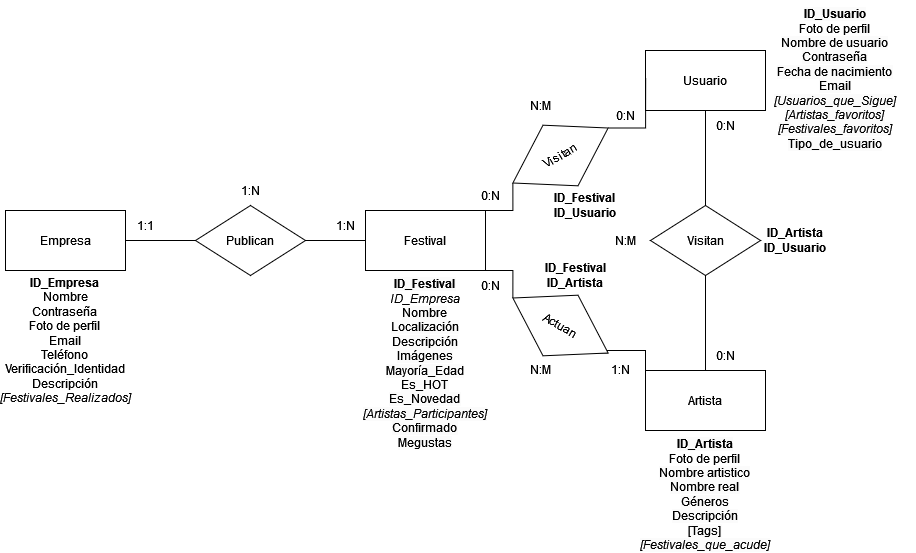

The diagram above was exported from draw.io. Its source (the exported page's mxGraphModel, read from the mxfile embedded in the PNG):
<mxGraphModel dx="1434" dy="754" grid="1" gridSize="10" guides="1" tooltips="1" connect="1" arrows="1" fold="1" page="1" pageScale="1" pageWidth="1169" pageHeight="827" math="0" shadow="0">
  <root>
    <mxCell id="0" />
    <mxCell id="1" parent="0" />
    <mxCell id="i2LivfiUBADsGPW-if3J-1" value="Usuario" style="rounded=0;whiteSpace=wrap;html=1;" parent="1" vertex="1">
      <mxGeometry x="840" y="110" width="120" height="60" as="geometry" />
    </mxCell>
    <mxCell id="i2LivfiUBADsGPW-if3J-10" style="edgeStyle=orthogonalEdgeStyle;rounded=0;orthogonalLoop=1;jettySize=auto;html=1;exitX=1;exitY=0;exitDx=0;exitDy=0;entryX=0;entryY=0.5;entryDx=0;entryDy=0;endArrow=none;endFill=0;" parent="1" source="i2LivfiUBADsGPW-if3J-2" target="i2LivfiUBADsGPW-if3J-7" edge="1">
      <mxGeometry relative="1" as="geometry" />
    </mxCell>
    <mxCell id="i2LivfiUBADsGPW-if3J-2" value="Festival" style="rounded=0;whiteSpace=wrap;html=1;" parent="1" vertex="1">
      <mxGeometry x="560" y="270" width="120" height="60" as="geometry" />
    </mxCell>
    <mxCell id="i2LivfiUBADsGPW-if3J-8" style="edgeStyle=orthogonalEdgeStyle;rounded=0;orthogonalLoop=1;jettySize=auto;html=1;exitX=1;exitY=0.5;exitDx=0;exitDy=0;entryX=0;entryY=0.5;entryDx=0;entryDy=0;endArrow=none;endFill=0;" parent="1" source="i2LivfiUBADsGPW-if3J-3" target="i2LivfiUBADsGPW-if3J-5" edge="1">
      <mxGeometry relative="1" as="geometry" />
    </mxCell>
    <mxCell id="i2LivfiUBADsGPW-if3J-3" value="Empresa" style="rounded=0;whiteSpace=wrap;html=1;" parent="1" vertex="1">
      <mxGeometry x="200" y="270" width="120" height="60" as="geometry" />
    </mxCell>
    <mxCell id="i2LivfiUBADsGPW-if3J-4" value="Artista" style="rounded=0;whiteSpace=wrap;html=1;" parent="1" vertex="1">
      <mxGeometry x="840" y="430" width="120" height="60" as="geometry" />
    </mxCell>
    <mxCell id="i2LivfiUBADsGPW-if3J-9" style="edgeStyle=orthogonalEdgeStyle;rounded=0;orthogonalLoop=1;jettySize=auto;html=1;exitX=1;exitY=0.5;exitDx=0;exitDy=0;entryX=0;entryY=0.5;entryDx=0;entryDy=0;endArrow=none;endFill=0;" parent="1" source="i2LivfiUBADsGPW-if3J-5" target="i2LivfiUBADsGPW-if3J-2" edge="1">
      <mxGeometry relative="1" as="geometry" />
    </mxCell>
    <mxCell id="i2LivfiUBADsGPW-if3J-5" value="Publican" style="rhombus;whiteSpace=wrap;html=1;" parent="1" vertex="1">
      <mxGeometry x="390" y="265" width="110" height="70" as="geometry" />
    </mxCell>
    <mxCell id="i2LivfiUBADsGPW-if3J-13" style="edgeStyle=orthogonalEdgeStyle;rounded=0;orthogonalLoop=1;jettySize=auto;html=1;exitX=0.5;exitY=0;exitDx=0;exitDy=0;entryX=0.5;entryY=1;entryDx=0;entryDy=0;endArrow=none;endFill=0;" parent="1" source="i2LivfiUBADsGPW-if3J-6" target="i2LivfiUBADsGPW-if3J-1" edge="1">
      <mxGeometry relative="1" as="geometry" />
    </mxCell>
    <mxCell id="i2LivfiUBADsGPW-if3J-14" style="edgeStyle=orthogonalEdgeStyle;rounded=0;orthogonalLoop=1;jettySize=auto;html=1;exitX=0.5;exitY=1;exitDx=0;exitDy=0;entryX=0.5;entryY=0;entryDx=0;entryDy=0;endArrow=none;endFill=0;" parent="1" source="i2LivfiUBADsGPW-if3J-6" target="i2LivfiUBADsGPW-if3J-4" edge="1">
      <mxGeometry relative="1" as="geometry" />
    </mxCell>
    <mxCell id="i2LivfiUBADsGPW-if3J-6" value="Visitan" style="rhombus;whiteSpace=wrap;html=1;" parent="1" vertex="1">
      <mxGeometry x="845" y="265" width="110" height="70" as="geometry" />
    </mxCell>
    <mxCell id="i2LivfiUBADsGPW-if3J-11" style="edgeStyle=orthogonalEdgeStyle;rounded=0;orthogonalLoop=1;jettySize=auto;html=1;exitX=1;exitY=0.5;exitDx=0;exitDy=0;entryX=0;entryY=1;entryDx=0;entryDy=0;endArrow=none;endFill=0;" parent="1" source="i2LivfiUBADsGPW-if3J-7" target="i2LivfiUBADsGPW-if3J-1" edge="1">
      <mxGeometry relative="1" as="geometry" />
    </mxCell>
    <mxCell id="i2LivfiUBADsGPW-if3J-7" value="Visitan" style="rhombus;whiteSpace=wrap;html=1;rotation=-30;" parent="1" vertex="1">
      <mxGeometry x="700" y="180" width="110" height="70" as="geometry" />
    </mxCell>
    <mxCell id="i2LivfiUBADsGPW-if3J-17" style="edgeStyle=orthogonalEdgeStyle;rounded=0;orthogonalLoop=1;jettySize=auto;html=1;exitX=0;exitY=0.5;exitDx=0;exitDy=0;entryX=1;entryY=1;entryDx=0;entryDy=0;endArrow=none;endFill=0;" parent="1" source="i2LivfiUBADsGPW-if3J-15" target="i2LivfiUBADsGPW-if3J-2" edge="1">
      <mxGeometry relative="1" as="geometry">
        <Array as="points">
          <mxPoint x="707" y="330" />
        </Array>
      </mxGeometry>
    </mxCell>
    <mxCell id="i2LivfiUBADsGPW-if3J-18" style="edgeStyle=orthogonalEdgeStyle;rounded=0;orthogonalLoop=1;jettySize=auto;html=1;exitX=1;exitY=0.5;exitDx=0;exitDy=0;entryX=0;entryY=0;entryDx=0;entryDy=0;endArrow=none;endFill=0;" parent="1" source="i2LivfiUBADsGPW-if3J-15" target="i2LivfiUBADsGPW-if3J-4" edge="1">
      <mxGeometry relative="1" as="geometry">
        <Array as="points">
          <mxPoint x="793" y="410" />
          <mxPoint x="840" y="410" />
        </Array>
      </mxGeometry>
    </mxCell>
    <mxCell id="i2LivfiUBADsGPW-if3J-15" value="Actuan" style="rhombus;whiteSpace=wrap;html=1;rotation=30;" parent="1" vertex="1">
      <mxGeometry x="700" y="350" width="110" height="70" as="geometry" />
    </mxCell>
    <mxCell id="i2LivfiUBADsGPW-if3J-20" value="N:M" style="text;html=1;align=center;verticalAlign=middle;resizable=0;points=[];autosize=1;strokeColor=none;fillColor=none;" parent="1" vertex="1">
      <mxGeometry x="710" y="150" width="50" height="30" as="geometry" />
    </mxCell>
    <mxCell id="i2LivfiUBADsGPW-if3J-21" value="0:N" style="text;html=1;align=center;verticalAlign=middle;resizable=0;points=[];autosize=1;strokeColor=none;fillColor=none;" parent="1" vertex="1">
      <mxGeometry x="665" y="240" width="40" height="30" as="geometry" />
    </mxCell>
    <mxCell id="i2LivfiUBADsGPW-if3J-22" value="0:N" style="text;html=1;align=center;verticalAlign=middle;resizable=0;points=[];autosize=1;strokeColor=none;fillColor=none;" parent="1" vertex="1">
      <mxGeometry x="800" y="160" width="40" height="30" as="geometry" />
    </mxCell>
    <mxCell id="i2LivfiUBADsGPW-if3J-23" value="0:N" style="text;html=1;align=center;verticalAlign=middle;resizable=0;points=[];autosize=1;strokeColor=none;fillColor=none;" parent="1" vertex="1">
      <mxGeometry x="665" y="330" width="40" height="30" as="geometry" />
    </mxCell>
    <mxCell id="i2LivfiUBADsGPW-if3J-24" value="1:N" style="text;html=1;align=center;verticalAlign=middle;resizable=0;points=[];autosize=1;strokeColor=none;fillColor=none;" parent="1" vertex="1">
      <mxGeometry x="795" y="414" width="40" height="30" as="geometry" />
    </mxCell>
    <mxCell id="i2LivfiUBADsGPW-if3J-25" value="N:M" style="text;html=1;align=center;verticalAlign=middle;resizable=0;points=[];autosize=1;strokeColor=none;fillColor=none;" parent="1" vertex="1">
      <mxGeometry x="710" y="414" width="50" height="30" as="geometry" />
    </mxCell>
    <mxCell id="i2LivfiUBADsGPW-if3J-26" value="0:N" style="text;html=1;align=center;verticalAlign=middle;resizable=0;points=[];autosize=1;strokeColor=none;fillColor=none;" parent="1" vertex="1">
      <mxGeometry x="900" y="400" width="40" height="30" as="geometry" />
    </mxCell>
    <mxCell id="i2LivfiUBADsGPW-if3J-27" value="0:N" style="text;html=1;align=center;verticalAlign=middle;resizable=0;points=[];autosize=1;strokeColor=none;fillColor=none;" parent="1" vertex="1">
      <mxGeometry x="900" y="170" width="40" height="30" as="geometry" />
    </mxCell>
    <mxCell id="i2LivfiUBADsGPW-if3J-28" value="N:M" style="text;html=1;align=center;verticalAlign=middle;resizable=0;points=[];autosize=1;strokeColor=none;fillColor=none;" parent="1" vertex="1">
      <mxGeometry x="795" y="285" width="50" height="30" as="geometry" />
    </mxCell>
    <mxCell id="i2LivfiUBADsGPW-if3J-29" value="1:1" style="text;html=1;strokeColor=none;fillColor=none;align=center;verticalAlign=middle;whiteSpace=wrap;rounded=0;" parent="1" vertex="1">
      <mxGeometry x="310" y="270" width="60" height="30" as="geometry" />
    </mxCell>
    <mxCell id="i2LivfiUBADsGPW-if3J-30" value="1:N" style="text;html=1;strokeColor=none;fillColor=none;align=center;verticalAlign=middle;whiteSpace=wrap;rounded=0;" parent="1" vertex="1">
      <mxGeometry x="510" y="270" width="60" height="30" as="geometry" />
    </mxCell>
    <mxCell id="i2LivfiUBADsGPW-if3J-31" value="1:N" style="text;html=1;strokeColor=none;fillColor=none;align=center;verticalAlign=middle;whiteSpace=wrap;rounded=0;" parent="1" vertex="1">
      <mxGeometry x="415" y="235" width="60" height="30" as="geometry" />
    </mxCell>
    <mxCell id="i2LivfiUBADsGPW-if3J-32" value="&lt;b&gt;ID_Empresa&lt;/b&gt;&lt;br&gt;&lt;div&gt;Nombre&lt;/div&gt;&lt;div&gt;Contraseña&lt;br&gt;&lt;/div&gt;Foto de perfil&lt;br&gt;Email&lt;br&gt;Teléfono&lt;br&gt;Verificación_Identidad&lt;br&gt;Descripción&lt;br&gt;&lt;div&gt;&lt;i&gt;[Festivales_Realizados]&lt;/i&gt;&lt;/div&gt;" style="text;html=1;strokeColor=none;fillColor=none;align=center;verticalAlign=middle;whiteSpace=wrap;rounded=0;" parent="1" vertex="1">
      <mxGeometry x="195" y="330" width="130" height="140" as="geometry" />
    </mxCell>
    <mxCell id="i2LivfiUBADsGPW-if3J-33" value="&lt;b style=&quot;border-color: var(--border-color); color: rgb(0, 0, 0); font-family: Helvetica; font-size: 12px; font-style: normal; font-variant-ligatures: normal; font-variant-caps: normal; letter-spacing: normal; orphans: 2; text-indent: 0px; text-transform: none; widows: 2; word-spacing: 0px; -webkit-text-stroke-width: 0px; background-color: rgb(251, 251, 251); text-decoration-thickness: initial; text-decoration-style: initial; text-decoration-color: initial;&quot;&gt;ID_Festival&lt;br&gt;&lt;/b&gt;&lt;i&gt;ID_Empresa&lt;/i&gt;&lt;br style=&quot;border-color: var(--border-color); color: rgb(0, 0, 0); font-family: Helvetica; font-size: 12px; font-style: normal; font-variant-ligatures: normal; font-variant-caps: normal; font-weight: 400; letter-spacing: normal; orphans: 2; text-indent: 0px; text-transform: none; widows: 2; word-spacing: 0px; -webkit-text-stroke-width: 0px; background-color: rgb(251, 251, 251); text-decoration-thickness: initial; text-decoration-style: initial; text-decoration-color: initial;&quot;&gt;&lt;span style=&quot;color: rgb(0, 0, 0); font-family: Helvetica; font-size: 12px; font-style: normal; font-variant-ligatures: normal; font-variant-caps: normal; font-weight: 400; letter-spacing: normal; orphans: 2; text-indent: 0px; text-transform: none; widows: 2; word-spacing: 0px; -webkit-text-stroke-width: 0px; background-color: rgb(251, 251, 251); text-decoration-thickness: initial; text-decoration-style: initial; text-decoration-color: initial; float: none; display: inline !important;&quot;&gt;Nombre&lt;/span&gt;&lt;br style=&quot;border-color: var(--border-color); color: rgb(0, 0, 0); font-family: Helvetica; font-size: 12px; font-style: normal; font-variant-ligatures: normal; font-variant-caps: normal; font-weight: 400; letter-spacing: normal; orphans: 2; text-indent: 0px; text-transform: none; widows: 2; word-spacing: 0px; -webkit-text-stroke-width: 0px; background-color: rgb(251, 251, 251); text-decoration-thickness: initial; text-decoration-style: initial; text-decoration-color: initial;&quot;&gt;&lt;span style=&quot;border-color: var(--border-color); color: rgb(0, 0, 0); font-family: Helvetica; font-size: 12px; font-variant-ligatures: normal; font-variant-caps: normal; font-weight: 400; letter-spacing: normal; orphans: 2; text-indent: 0px; text-transform: none; widows: 2; word-spacing: 0px; -webkit-text-stroke-width: 0px; background-color: rgb(251, 251, 251); text-decoration-thickness: initial; text-decoration-style: initial; text-decoration-color: initial;&quot;&gt;Localización&lt;br&gt;Descripción&lt;br&gt;Imágenes&lt;br&gt;Mayoría_Edad&lt;br&gt;Es_HOT&lt;br&gt;Es_Novedad&lt;br&gt;&lt;/span&gt;&lt;div&gt;&lt;span style=&quot;border-color: var(--border-color); color: rgb(0, 0, 0); font-family: Helvetica; font-size: 12px; font-variant-ligatures: normal; font-variant-caps: normal; font-weight: 400; letter-spacing: normal; orphans: 2; text-indent: 0px; text-transform: none; widows: 2; word-spacing: 0px; -webkit-text-stroke-width: 0px; background-color: rgb(251, 251, 251); text-decoration-thickness: initial; text-decoration-style: initial; text-decoration-color: initial;&quot;&gt;&lt;i&gt;[Artistas_Participantes]&lt;/i&gt;&lt;/span&gt;&lt;/div&gt;&lt;div&gt;&lt;span style=&quot;border-color: var(--border-color); color: rgb(0, 0, 0); font-family: Helvetica; font-size: 12px; font-variant-ligatures: normal; font-variant-caps: normal; font-weight: 400; letter-spacing: normal; orphans: 2; text-indent: 0px; text-transform: none; widows: 2; word-spacing: 0px; -webkit-text-stroke-width: 0px; background-color: rgb(251, 251, 251); text-decoration-thickness: initial; text-decoration-style: initial; text-decoration-color: initial;&quot;&gt;Confirmado&lt;i&gt;&lt;br&gt;&lt;/i&gt;&lt;/span&gt;&lt;/div&gt;&lt;div&gt;&lt;span style=&quot;border-color: var(--border-color); color: rgb(0, 0, 0); font-family: Helvetica; font-size: 12px; font-variant-ligatures: normal; font-variant-caps: normal; font-weight: 400; letter-spacing: normal; orphans: 2; text-indent: 0px; text-transform: none; widows: 2; word-spacing: 0px; -webkit-text-stroke-width: 0px; background-color: rgb(251, 251, 251); text-decoration-thickness: initial; text-decoration-style: initial; text-decoration-color: initial;&quot;&gt;Megustas&lt;br&gt;&lt;/span&gt;&lt;/div&gt;&lt;div&gt;&lt;span style=&quot;border-color: var(--border-color); color: rgb(0, 0, 0); font-family: Helvetica; font-size: 12px; font-variant-ligatures: normal; font-variant-caps: normal; font-weight: 400; letter-spacing: normal; orphans: 2; text-indent: 0px; text-transform: none; widows: 2; word-spacing: 0px; -webkit-text-stroke-width: 0px; background-color: rgb(251, 251, 251); text-decoration-thickness: initial; text-decoration-style: initial; text-decoration-color: initial;&quot;&gt;&lt;/span&gt;&lt;/div&gt;" style="text;whiteSpace=wrap;html=1;align=center;" parent="1" vertex="1">
      <mxGeometry x="545" y="330" width="150" height="200" as="geometry" />
    </mxCell>
    <mxCell id="i2LivfiUBADsGPW-if3J-34" value="&lt;b&gt;ID_Festival&lt;br&gt;ID_Usuario&lt;/b&gt;" style="text;html=1;strokeColor=none;fillColor=none;align=center;verticalAlign=middle;whiteSpace=wrap;rounded=0;" parent="1" vertex="1">
      <mxGeometry x="750" y="250" width="60" height="30" as="geometry" />
    </mxCell>
    <mxCell id="i2LivfiUBADsGPW-if3J-35" value="&lt;b&gt;ID_Festival&lt;br&gt;ID_Artista&lt;/b&gt;" style="text;html=1;strokeColor=none;fillColor=none;align=center;verticalAlign=middle;whiteSpace=wrap;rounded=0;" parent="1" vertex="1">
      <mxGeometry x="740" y="320" width="60" height="30" as="geometry" />
    </mxCell>
    <mxCell id="i2LivfiUBADsGPW-if3J-37" value="&lt;b&gt;ID_Artista&lt;br&gt;ID_Usuario&lt;/b&gt;" style="text;html=1;strokeColor=none;fillColor=none;align=center;verticalAlign=middle;whiteSpace=wrap;rounded=0;" parent="1" vertex="1">
      <mxGeometry x="960" y="285" width="60" height="30" as="geometry" />
    </mxCell>
    <mxCell id="i2LivfiUBADsGPW-if3J-38" value="&lt;b style=&quot;border-color: var(--border-color); color: rgb(0, 0, 0); font-family: Helvetica; font-size: 12px; font-style: normal; font-variant-ligatures: normal; font-variant-caps: normal; letter-spacing: normal; orphans: 2; text-indent: 0px; text-transform: none; widows: 2; word-spacing: 0px; -webkit-text-stroke-width: 0px; text-decoration-thickness: initial; text-decoration-style: initial; text-decoration-color: initial; background-color: rgb(251, 251, 251);&quot;&gt;ID_Artista&lt;br&gt;&lt;/b&gt;Foto de perfil&lt;br style=&quot;border-color: var(--border-color); color: rgb(0, 0, 0); font-family: Helvetica; font-size: 12px; font-style: normal; font-variant-ligatures: normal; font-variant-caps: normal; font-weight: 400; letter-spacing: normal; orphans: 2; text-indent: 0px; text-transform: none; widows: 2; word-spacing: 0px; -webkit-text-stroke-width: 0px; text-decoration-thickness: initial; text-decoration-style: initial; text-decoration-color: initial; background-color: rgb(251, 251, 251);&quot;&gt;&lt;span style=&quot;border-color: var(--border-color); color: rgb(0, 0, 0); font-family: Helvetica; font-size: 12px; font-style: normal; font-variant-ligatures: normal; font-variant-caps: normal; font-weight: 400; letter-spacing: normal; orphans: 2; text-indent: 0px; text-transform: none; widows: 2; word-spacing: 0px; -webkit-text-stroke-width: 0px; text-decoration-thickness: initial; text-decoration-style: initial; text-decoration-color: initial; background-color: rgb(251, 251, 251); float: none; display: inline !important;&quot;&gt;Nombre artistico&lt;/span&gt;&lt;br style=&quot;border-color: var(--border-color); color: rgb(0, 0, 0); font-family: Helvetica; font-size: 12px; font-style: normal; font-variant-ligatures: normal; font-variant-caps: normal; font-weight: 400; letter-spacing: normal; orphans: 2; text-indent: 0px; text-transform: none; widows: 2; word-spacing: 0px; -webkit-text-stroke-width: 0px; text-decoration-thickness: initial; text-decoration-style: initial; text-decoration-color: initial; background-color: rgb(251, 251, 251);&quot;&gt;&lt;span style=&quot;border-color: var(--border-color); color: rgb(0, 0, 0); font-family: Helvetica; font-size: 12px; font-style: normal; font-variant-ligatures: normal; font-variant-caps: normal; font-weight: 400; letter-spacing: normal; orphans: 2; text-indent: 0px; text-transform: none; widows: 2; word-spacing: 0px; -webkit-text-stroke-width: 0px; text-decoration-thickness: initial; text-decoration-style: initial; text-decoration-color: initial; background-color: rgb(251, 251, 251);&quot;&gt;Nombre real&lt;br&gt;Géneros&lt;br style=&quot;border-color: var(--border-color);&quot;&gt;Descripción&lt;br&gt;[Tags]&lt;br style=&quot;border-color: var(--border-color);&quot;&gt;&lt;i style=&quot;border-color: var(--border-color);&quot;&gt;[Festivales_que_acude]&lt;/i&gt;&lt;/span&gt;" style="text;whiteSpace=wrap;html=1;align=center;" parent="1" vertex="1">
      <mxGeometry x="820" y="490" width="160" height="120" as="geometry" />
    </mxCell>
    <mxCell id="i2LivfiUBADsGPW-if3J-39" value="&lt;b style=&quot;border-color: var(--border-color); color: rgb(0, 0, 0); font-family: Helvetica; font-size: 12px; font-style: normal; font-variant-ligatures: normal; font-variant-caps: normal; letter-spacing: normal; orphans: 2; text-indent: 0px; text-transform: none; widows: 2; word-spacing: 0px; -webkit-text-stroke-width: 0px; text-decoration-thickness: initial; text-decoration-style: initial; text-decoration-color: initial; background-color: rgb(251, 251, 251);&quot;&gt;ID_Usuario&lt;br&gt;&lt;/b&gt;Foto de perfil&lt;br style=&quot;border-color: var(--border-color); color: rgb(0, 0, 0); font-family: Helvetica; font-size: 12px; font-style: normal; font-variant-ligatures: normal; font-variant-caps: normal; font-weight: 400; letter-spacing: normal; orphans: 2; text-indent: 0px; text-transform: none; widows: 2; word-spacing: 0px; -webkit-text-stroke-width: 0px; text-decoration-thickness: initial; text-decoration-style: initial; text-decoration-color: initial; background-color: rgb(251, 251, 251);&quot;&gt;&lt;div&gt;&lt;span style=&quot;border-color: var(--border-color); color: rgb(0, 0, 0); font-family: Helvetica; font-size: 12px; font-style: normal; font-variant-ligatures: normal; font-variant-caps: normal; font-weight: 400; letter-spacing: normal; orphans: 2; text-indent: 0px; text-transform: none; widows: 2; word-spacing: 0px; -webkit-text-stroke-width: 0px; text-decoration-thickness: initial; text-decoration-style: initial; text-decoration-color: initial; background-color: rgb(251, 251, 251); float: none; display: inline !important;&quot;&gt;Nombre de usuario&lt;/span&gt;&lt;/div&gt;&lt;div&gt;&lt;span style=&quot;border-color: var(--border-color); color: rgb(0, 0, 0); font-family: Helvetica; font-size: 12px; font-style: normal; font-variant-ligatures: normal; font-variant-caps: normal; font-weight: 400; letter-spacing: normal; orphans: 2; text-indent: 0px; text-transform: none; widows: 2; word-spacing: 0px; -webkit-text-stroke-width: 0px; text-decoration-thickness: initial; text-decoration-style: initial; text-decoration-color: initial; background-color: rgb(251, 251, 251); float: none; display: inline !important;&quot;&gt;Contraseña&lt;br&gt;&lt;/span&gt;&lt;/div&gt;&lt;span style=&quot;border-color: var(--border-color); color: rgb(0, 0, 0); font-family: Helvetica; font-size: 12px; font-style: normal; font-variant-ligatures: normal; font-variant-caps: normal; font-weight: 400; letter-spacing: normal; orphans: 2; text-indent: 0px; text-transform: none; widows: 2; word-spacing: 0px; -webkit-text-stroke-width: 0px; text-decoration-thickness: initial; text-decoration-style: initial; text-decoration-color: initial; background-color: rgb(251, 251, 251);&quot;&gt;Fecha de nacimiento&lt;br&gt;Email&lt;br style=&quot;border-color: var(--border-color);&quot;&gt;&lt;i style=&quot;border-color: var(--border-color);&quot;&gt;&lt;i style=&quot;border-color: var(--border-color);&quot;&gt;[Usuarios_que_Sigue]&lt;/i&gt;&lt;br&gt;[Artistas_favoritos]&lt;br&gt;&lt;/i&gt;&lt;/span&gt;&lt;div&gt;&lt;span style=&quot;border-color: var(--border-color); color: rgb(0, 0, 0); font-family: Helvetica; font-size: 12px; font-style: normal; font-variant-ligatures: normal; font-variant-caps: normal; font-weight: 400; letter-spacing: normal; orphans: 2; text-indent: 0px; text-transform: none; widows: 2; word-spacing: 0px; -webkit-text-stroke-width: 0px; text-decoration-thickness: initial; text-decoration-style: initial; text-decoration-color: initial; background-color: rgb(251, 251, 251);&quot;&gt;&lt;i style=&quot;border-color: var(--border-color);&quot;&gt;&lt;i style=&quot;border-color: var(--border-color);&quot;&gt;[Festivales_favoritos]&lt;/i&gt;&lt;br&gt;&lt;/i&gt;&lt;/span&gt;&lt;/div&gt;&lt;div&gt;&lt;span style=&quot;border-color: var(--border-color); color: rgb(0, 0, 0); font-family: Helvetica; font-size: 12px; font-variant-ligatures: normal; font-variant-caps: normal; font-weight: 400; letter-spacing: normal; text-indent: 0px; text-transform: none; word-spacing: 0px; -webkit-text-stroke-width: 0px; text-decoration-thickness: initial; text-decoration-style: initial; text-decoration-color: initial; background-color: rgb(251, 251, 251);&quot;&gt;&lt;span style=&quot;border-color: var(--border-color);&quot;&gt;Tipo_de_usuario&lt;br&gt;&lt;/span&gt;&lt;/span&gt;&lt;/div&gt;&lt;div&gt;&lt;span style=&quot;border-color: var(--border-color); color: rgb(0, 0, 0); font-family: Helvetica; font-size: 12px; font-style: normal; font-variant-ligatures: normal; font-variant-caps: normal; font-weight: 400; letter-spacing: normal; orphans: 2; text-indent: 0px; text-transform: none; widows: 2; word-spacing: 0px; -webkit-text-stroke-width: 0px; text-decoration-thickness: initial; text-decoration-style: initial; text-decoration-color: initial; background-color: rgb(251, 251, 251);&quot;&gt;&lt;/span&gt;&lt;/div&gt;" style="text;whiteSpace=wrap;html=1;align=center;" parent="1" vertex="1">
      <mxGeometry x="950" y="60" width="160" height="160" as="geometry" />
    </mxCell>
  </root>
</mxGraphModel>